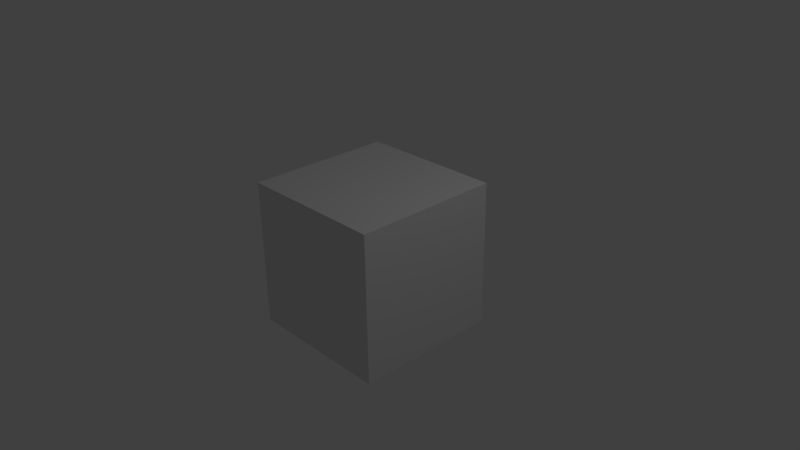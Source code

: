 # Source: cube.blend  (saved by Blender 2.69.0; exported with 4.5.12 LTS)
import bpy
from mathutils import Matrix  # noqa: F401  (used for matrix-valued properties, if any)

bpy.ops.wm.read_factory_settings(use_empty=True)
scene = bpy.context.scene
scene.name = 'Scene'

# ---- collections
col_collection_1 = bpy.data.collections.new('Collection 1'); scene.collection.children.link(col_collection_1)

# ---- materials (node trees are filled in below, after node groups)
mat_material = bpy.data.materials.new('Material')
mat_material.alpha_threshold = 0.0
mat_material.use_transparent_shadow = False
mat_material.roughness = 0.5
mat_material.line_color = (0.0, 0.0, 0.0, 1.0)

# ---- material node trees

# ---- world
world_world = bpy.data.worlds.new('World'); scene.world = world_world
world_world.color = (0.05088, 0.05088, 0.05088)
world_world.use_sun_shadow = False
world_world.sun_shadow_jitter_overblur = 0.0
world_world.cycles.sampling_method = 'MANUAL'
world_world.cycles.sample_map_resolution = 256

# ---- cameras
cam_camera = bpy.data.cameras.new('Camera')
cam_camera.clip_end = 100.0
cam_camera.lens = 35.0
cam_camera.sensor_width = 32.0
cam_camera.sensor_height = 18.0
cam_camera.ortho_scale = 7.314
cam_camera.dof.focus_distance = 0.0
cam_camera.dof.aperture_fstop = 128.0

# ---- lights
light_lamp = bpy.data.lights.new('Lamp', 'POINT')
light_lamp.transmission_factor = 0.0
light_lamp.cutoff_distance = 30.0
light_lamp.energy = 100.0
light_lamp.shadow_buffer_clip_start = 1.001
light_lamp.shadow_soft_size = 0.1
light_lamp.shadow_maximum_resolution = 0.006
light_lamp.use_absolute_resolution = True
light_lamp.cycles.use_multiple_importance_sampling = False

# ---- meshes
me_cube = bpy.data.meshes.new('Cube')
me_cube.from_pydata([(1.0, 1.0, -1.0), (1.0, -1.0, -1.0), (-1.0, -1.0, -1.0), (-1.0, 1.0, -1.0), (1.0, 1.0, 1.0), (1.0, -1.0, 1.0), (-1.0, -1.0, 1.0), (-1.0, 1.0, 1.0)], [], [(0, 1, 2, 3), (4, 7, 6, 5), (0, 4, 5, 1), (1, 5, 6, 2), (2, 6, 7, 3), (4, 0, 3, 7)])
me_cube.materials.append(mat_material)
me_cube.use_remesh_preserve_volume = False
me_cube.use_remesh_preserve_attributes = False
me_cube.use_mirror_vertex_groups = False
me_cube.update()

# ---- objects
ob_cube = bpy.data.objects.new('Cube', me_cube)
ob_lamp = bpy.data.objects.new('Lamp', light_lamp)
ob_camera = bpy.data.objects.new('Camera', cam_camera)

# ---- transforms, parenting, visibility, modifiers, constraints
ob_cube.location = (0.0, 0.0, 0.0)
ob_cube.lock_rotations_4d = False
ob_cube.empty_display_type = 'ARROWS'
ob_cube.lineart.crease_threshold = 0.0
ob_lamp.location = (4.076, 1.005, 5.904)
ob_lamp.rotation_euler = (0.6503, 0.05522, 1.866)
ob_lamp.lock_rotations_4d = False
ob_lamp.empty_display_type = 'ARROWS'
ob_lamp.color = (0.0, 0.0, 0.0, 0.0)
ob_lamp.lineart.crease_threshold = 0.0
ob_camera.location = (7.481, -6.508, 5.344)
ob_camera.rotation_euler = (1.109, 0.01082, 0.8149)
ob_camera.lock_rotations_4d = False
ob_camera.empty_display_type = 'ARROWS'
ob_camera.color = (0.0, 0.0, 0.0, 0.0)
ob_camera.display_type = 'WIRE'
ob_camera.lineart.crease_threshold = 0.0

# ---- collection membership
col_collection_1.objects.link(ob_cube)
col_collection_1.objects.link(ob_lamp)
col_collection_1.objects.link(ob_camera)

# ---- scene / render settings (as saved in the file)
scene.camera = ob_camera
scene.frame_start = 1; scene.frame_end = 250; scene.frame_set(1)
scene.render.engine = 'BLENDER_EEVEE_NEXT'
scene.render.image_settings.compression = 90
scene.render.resolution_percentage = 50
scene.render.dither_intensity = 0.0
scene.cycles.use_denoising = False
scene.cycles.samples = 10
scene.cycles.sampling_pattern = 'TABULATED_SOBOL'
scene.cycles.light_sampling_threshold = 0.0
scene.cycles.use_adaptive_sampling = False
scene.cycles.use_light_tree = False
scene.cycles.blur_glossy = 0.0
scene.cycles.volume_bounces = 1
scene.cycles.pixel_filter_type = 'GAUSSIAN'
scene.cycles.sample_clamp_indirect = 0.0
scene.view_settings.view_transform = 'Standard'
bpy.context.view_layer.update()
